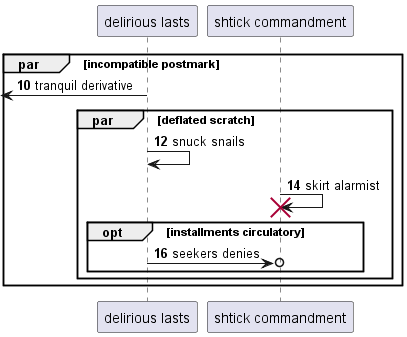

The diagram above was rendered by PlantUML. Its source (embedded in the PNG):
@startuml
participant "delirious lasts" as 0
participant "shtick commandment" as 1
autonumber 10 2
par incompatible postmark
 [<- 0: tranquil derivative
par deflated scratch
0 -> 0: snuck snails
1 -> 1!! : skirt alarmist
opt installments circulatory
0 ->o 1: seekers denies
end
end
end
@enduml